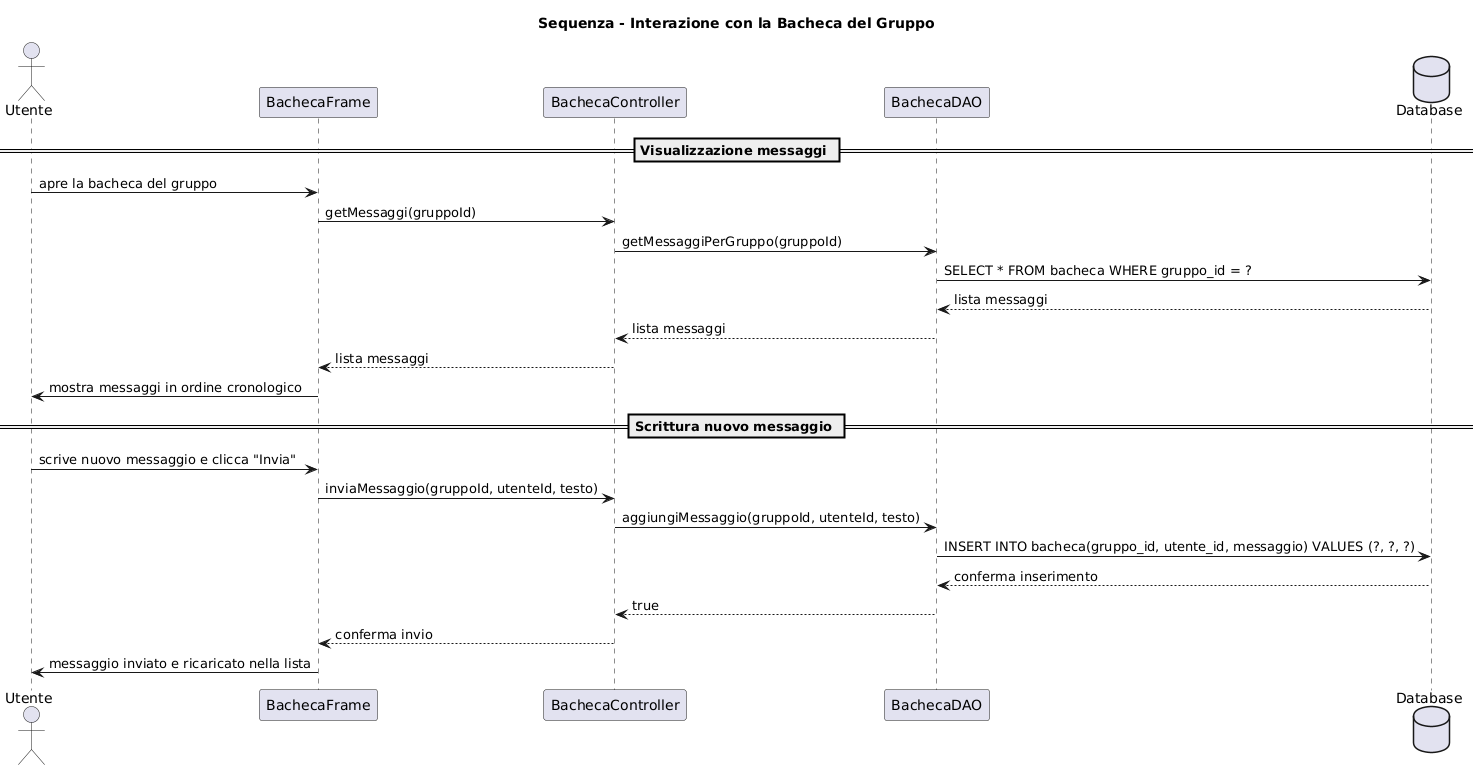

The diagram above was rendered by PlantUML. Its source (embedded in the PNG):
@startuml
title Sequenza - Interazione con la Bacheca del Gruppo

actor Utente
participant "BachecaFrame" as GUI
participant "BachecaController" as Controller
participant "BachecaDAO" as DAO
database "Database" as DB

== Visualizzazione messaggi ==
Utente -> GUI : apre la bacheca del gruppo
GUI -> Controller : getMessaggi(gruppoId)
Controller -> DAO : getMessaggiPerGruppo(gruppoId)
DAO -> DB : SELECT * FROM bacheca WHERE gruppo_id = ?
DB --> DAO : lista messaggi
DAO --> Controller : lista messaggi
Controller --> GUI : lista messaggi
GUI -> Utente : mostra messaggi in ordine cronologico

== Scrittura nuovo messaggio ==
Utente -> GUI : scrive nuovo messaggio e clicca "Invia"
GUI -> Controller : inviaMessaggio(gruppoId, utenteId, testo)
Controller -> DAO : aggiungiMessaggio(gruppoId, utenteId, testo)
DAO -> DB : INSERT INTO bacheca(gruppo_id, utente_id, messaggio) VALUES (?, ?, ?)
DB --> DAO : conferma inserimento
DAO --> Controller : true
Controller --> GUI : conferma invio
GUI -> Utente : messaggio inviato e ricaricato nella lista
@enduml